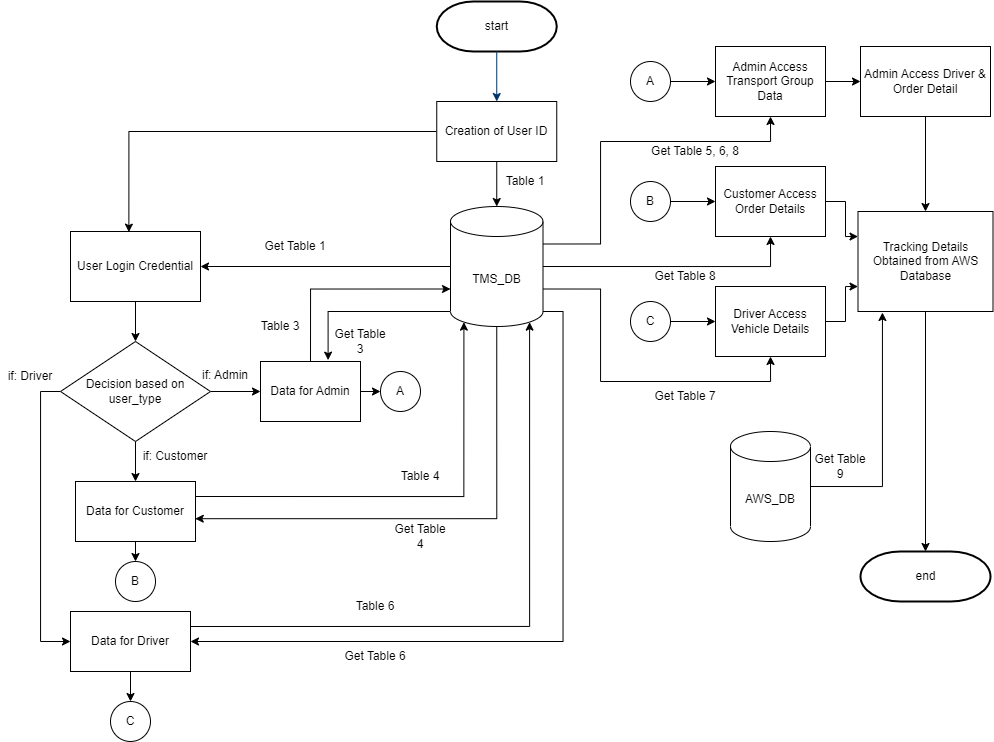

The diagram above was exported from draw.io. Its source (the exported page's mxGraphModel, read from the mxfile embedded in the PNG):
<mxGraphModel dx="1221" dy="644" grid="1" gridSize="10" guides="1" tooltips="1" connect="1" arrows="1" fold="1" page="1" pageScale="1" pageWidth="1169" pageHeight="827" background="none" math="0" shadow="0">
  <root>
    <mxCell id="0" />
    <mxCell id="1" parent="0" />
    <mxCell id="2" value="start" style="shape=mxgraph.flowchart.terminator;strokeWidth=2;gradientColor=none;gradientDirection=north;fontStyle=0;html=1;" parent="1" vertex="1">
      <mxGeometry x="496.25" y="40" width="120" height="50" as="geometry" />
    </mxCell>
    <mxCell id="7" style="fontStyle=1;strokeColor=#003366;strokeWidth=1;html=1;entryX=0.5;entryY=0;entryDx=0;entryDy=0;" parent="1" target="trbKReBUTyp__op93XEb-55" edge="1">
      <mxGeometry relative="1" as="geometry">
        <mxPoint x="556.25" y="90" as="sourcePoint" />
        <mxPoint x="556.25" y="130" as="targetPoint" />
      </mxGeometry>
    </mxCell>
    <mxCell id="40" value="end" style="shape=mxgraph.flowchart.terminator;strokeWidth=2;gradientColor=none;gradientDirection=north;fontStyle=0;html=1;" parent="1" vertex="1">
      <mxGeometry x="920" y="590" width="130" height="50" as="geometry" />
    </mxCell>
    <mxCell id="trbKReBUTyp__op93XEb-69" style="edgeStyle=orthogonalEdgeStyle;rounded=0;orthogonalLoop=1;jettySize=auto;html=1;exitX=0;exitY=0.5;exitDx=0;exitDy=0;entryX=0.449;entryY=0.009;entryDx=0;entryDy=0;entryPerimeter=0;" parent="1" source="trbKReBUTyp__op93XEb-55" target="trbKReBUTyp__op93XEb-58" edge="1">
      <mxGeometry relative="1" as="geometry" />
    </mxCell>
    <mxCell id="trbKReBUTyp__op93XEb-71" style="edgeStyle=orthogonalEdgeStyle;rounded=0;orthogonalLoop=1;jettySize=auto;html=1;exitX=0.5;exitY=1;exitDx=0;exitDy=0;entryX=0.5;entryY=0;entryDx=0;entryDy=0;entryPerimeter=0;" parent="1" source="trbKReBUTyp__op93XEb-55" target="trbKReBUTyp__op93XEb-56" edge="1">
      <mxGeometry relative="1" as="geometry" />
    </mxCell>
    <mxCell id="trbKReBUTyp__op93XEb-55" value="Creation of User ID" style="rounded=0;whiteSpace=wrap;html=1;" parent="1" vertex="1">
      <mxGeometry x="496.25" y="140" width="120" height="60" as="geometry" />
    </mxCell>
    <mxCell id="trbKReBUTyp__op93XEb-76" style="edgeStyle=orthogonalEdgeStyle;rounded=0;orthogonalLoop=1;jettySize=auto;html=1;exitX=0;exitY=0.5;exitDx=0;exitDy=0;exitPerimeter=0;entryX=1;entryY=0.5;entryDx=0;entryDy=0;" parent="1" source="trbKReBUTyp__op93XEb-56" target="trbKReBUTyp__op93XEb-58" edge="1">
      <mxGeometry relative="1" as="geometry" />
    </mxCell>
    <mxCell id="trbKReBUTyp__op93XEb-84" style="edgeStyle=orthogonalEdgeStyle;rounded=0;orthogonalLoop=1;jettySize=auto;html=1;exitX=0;exitY=1;exitDx=0;exitDy=-15;exitPerimeter=0;entryX=0.676;entryY=-0.023;entryDx=0;entryDy=0;entryPerimeter=0;" parent="1" source="trbKReBUTyp__op93XEb-56" target="trbKReBUTyp__op93XEb-68" edge="1">
      <mxGeometry relative="1" as="geometry" />
    </mxCell>
    <mxCell id="trbKReBUTyp__op93XEb-91" style="edgeStyle=orthogonalEdgeStyle;rounded=0;orthogonalLoop=1;jettySize=auto;html=1;exitX=0.5;exitY=1;exitDx=0;exitDy=0;exitPerimeter=0;entryX=0.998;entryY=0.62;entryDx=0;entryDy=0;entryPerimeter=0;" parent="1" source="trbKReBUTyp__op93XEb-56" target="trbKReBUTyp__op93XEb-67" edge="1">
      <mxGeometry relative="1" as="geometry" />
    </mxCell>
    <mxCell id="DhS9JX2BGNEGo-9shK1T-41" style="edgeStyle=orthogonalEdgeStyle;rounded=0;orthogonalLoop=1;jettySize=auto;html=1;exitX=1;exitY=1;exitDx=0;exitDy=-15;exitPerimeter=0;entryX=1;entryY=0.5;entryDx=0;entryDy=0;" edge="1" parent="1" source="trbKReBUTyp__op93XEb-56" target="trbKReBUTyp__op93XEb-66">
      <mxGeometry relative="1" as="geometry" />
    </mxCell>
    <mxCell id="DhS9JX2BGNEGo-9shK1T-51" style="edgeStyle=orthogonalEdgeStyle;rounded=0;orthogonalLoop=1;jettySize=auto;html=1;exitX=1;exitY=0;exitDx=0;exitDy=37.5;exitPerimeter=0;entryX=0.5;entryY=1;entryDx=0;entryDy=0;" edge="1" parent="1" source="trbKReBUTyp__op93XEb-56" target="DhS9JX2BGNEGo-9shK1T-42">
      <mxGeometry relative="1" as="geometry">
        <Array as="points">
          <mxPoint x="660" y="283" />
          <mxPoint x="660" y="180" />
          <mxPoint x="830" y="180" />
        </Array>
      </mxGeometry>
    </mxCell>
    <mxCell id="DhS9JX2BGNEGo-9shK1T-52" style="edgeStyle=orthogonalEdgeStyle;rounded=0;orthogonalLoop=1;jettySize=auto;html=1;exitX=1;exitY=0.5;exitDx=0;exitDy=0;exitPerimeter=0;entryX=0.5;entryY=1;entryDx=0;entryDy=0;" edge="1" parent="1" source="trbKReBUTyp__op93XEb-56" target="DhS9JX2BGNEGo-9shK1T-44">
      <mxGeometry relative="1" as="geometry" />
    </mxCell>
    <mxCell id="DhS9JX2BGNEGo-9shK1T-53" style="edgeStyle=orthogonalEdgeStyle;rounded=0;orthogonalLoop=1;jettySize=auto;html=1;exitX=1;exitY=0;exitDx=0;exitDy=82.5;exitPerimeter=0;entryX=0.5;entryY=1;entryDx=0;entryDy=0;" edge="1" parent="1" source="trbKReBUTyp__op93XEb-56" target="DhS9JX2BGNEGo-9shK1T-46">
      <mxGeometry relative="1" as="geometry">
        <Array as="points">
          <mxPoint x="660" y="328" />
          <mxPoint x="660" y="420" />
          <mxPoint x="830" y="420" />
        </Array>
      </mxGeometry>
    </mxCell>
    <mxCell id="trbKReBUTyp__op93XEb-56" value="TMS_DB" style="shape=cylinder3;whiteSpace=wrap;html=1;boundedLbl=1;backgroundOutline=1;size=15;" parent="1" vertex="1">
      <mxGeometry x="510" y="245" width="92.5" height="120" as="geometry" />
    </mxCell>
    <mxCell id="DhS9JX2BGNEGo-9shK1T-65" style="edgeStyle=orthogonalEdgeStyle;rounded=0;orthogonalLoop=1;jettySize=auto;html=1;exitX=1;exitY=0.5;exitDx=0;exitDy=0;exitPerimeter=0;entryX=0.181;entryY=1.01;entryDx=0;entryDy=0;entryPerimeter=0;" edge="1" parent="1" source="trbKReBUTyp__op93XEb-57" target="DhS9JX2BGNEGo-9shK1T-59">
      <mxGeometry relative="1" as="geometry" />
    </mxCell>
    <mxCell id="trbKReBUTyp__op93XEb-57" value="AWS_DB" style="shape=cylinder3;whiteSpace=wrap;html=1;boundedLbl=1;backgroundOutline=1;size=15;" parent="1" vertex="1">
      <mxGeometry x="790" y="470" width="80" height="110" as="geometry" />
    </mxCell>
    <mxCell id="trbKReBUTyp__op93XEb-65" style="edgeStyle=orthogonalEdgeStyle;rounded=0;orthogonalLoop=1;jettySize=auto;html=1;exitX=0.5;exitY=1;exitDx=0;exitDy=0;entryX=0.5;entryY=0;entryDx=0;entryDy=0;" parent="1" source="trbKReBUTyp__op93XEb-58" target="trbKReBUTyp__op93XEb-64" edge="1">
      <mxGeometry relative="1" as="geometry" />
    </mxCell>
    <mxCell id="trbKReBUTyp__op93XEb-58" value="User Login Credential" style="rounded=0;whiteSpace=wrap;html=1;" parent="1" vertex="1">
      <mxGeometry x="130" y="270" width="130" height="70" as="geometry" />
    </mxCell>
    <mxCell id="trbKReBUTyp__op93XEb-61" value="Table 1" style="text;html=1;strokeColor=none;fillColor=none;align=center;verticalAlign=middle;whiteSpace=wrap;rounded=0;" parent="1" vertex="1">
      <mxGeometry x="540" y="195" width="90" height="50" as="geometry" />
    </mxCell>
    <mxCell id="trbKReBUTyp__op93XEb-63" value="Get Table 1" style="text;html=1;strokeColor=none;fillColor=none;align=center;verticalAlign=middle;whiteSpace=wrap;rounded=0;" parent="1" vertex="1">
      <mxGeometry x="320" y="270" width="70" height="30" as="geometry" />
    </mxCell>
    <mxCell id="trbKReBUTyp__op93XEb-72" style="edgeStyle=orthogonalEdgeStyle;rounded=0;orthogonalLoop=1;jettySize=auto;html=1;exitX=0;exitY=0.5;exitDx=0;exitDy=0;entryX=0;entryY=0.5;entryDx=0;entryDy=0;" parent="1" source="trbKReBUTyp__op93XEb-64" target="trbKReBUTyp__op93XEb-66" edge="1">
      <mxGeometry relative="1" as="geometry" />
    </mxCell>
    <mxCell id="trbKReBUTyp__op93XEb-74" style="edgeStyle=orthogonalEdgeStyle;rounded=0;orthogonalLoop=1;jettySize=auto;html=1;exitX=0.5;exitY=1;exitDx=0;exitDy=0;entryX=0.5;entryY=0;entryDx=0;entryDy=0;" parent="1" source="trbKReBUTyp__op93XEb-64" target="trbKReBUTyp__op93XEb-67" edge="1">
      <mxGeometry relative="1" as="geometry" />
    </mxCell>
    <mxCell id="trbKReBUTyp__op93XEb-77" style="edgeStyle=orthogonalEdgeStyle;rounded=0;orthogonalLoop=1;jettySize=auto;html=1;exitX=1;exitY=0.5;exitDx=0;exitDy=0;entryX=0;entryY=0.5;entryDx=0;entryDy=0;" parent="1" source="trbKReBUTyp__op93XEb-64" target="trbKReBUTyp__op93XEb-68" edge="1">
      <mxGeometry relative="1" as="geometry" />
    </mxCell>
    <mxCell id="trbKReBUTyp__op93XEb-64" value="Decision based on user_type" style="rhombus;whiteSpace=wrap;html=1;" parent="1" vertex="1">
      <mxGeometry x="120" y="380" width="150" height="100" as="geometry" />
    </mxCell>
    <mxCell id="trbKReBUTyp__op93XEb-102" style="edgeStyle=orthogonalEdgeStyle;rounded=0;orthogonalLoop=1;jettySize=auto;html=1;exitX=0.5;exitY=1;exitDx=0;exitDy=0;entryX=0.5;entryY=0;entryDx=0;entryDy=0;" parent="1" source="trbKReBUTyp__op93XEb-66" target="trbKReBUTyp__op93XEb-100" edge="1">
      <mxGeometry relative="1" as="geometry" />
    </mxCell>
    <mxCell id="DhS9JX2BGNEGo-9shK1T-40" style="edgeStyle=orthogonalEdgeStyle;rounded=0;orthogonalLoop=1;jettySize=auto;html=1;exitX=1;exitY=0.25;exitDx=0;exitDy=0;entryX=0.855;entryY=1;entryDx=0;entryDy=-4.35;entryPerimeter=0;" edge="1" parent="1" source="trbKReBUTyp__op93XEb-66" target="trbKReBUTyp__op93XEb-56">
      <mxGeometry relative="1" as="geometry" />
    </mxCell>
    <mxCell id="trbKReBUTyp__op93XEb-66" value="Data for Driver" style="rounded=0;whiteSpace=wrap;html=1;" parent="1" vertex="1">
      <mxGeometry x="130" y="650" width="120" height="60" as="geometry" />
    </mxCell>
    <mxCell id="trbKReBUTyp__op93XEb-89" style="edgeStyle=orthogonalEdgeStyle;rounded=0;orthogonalLoop=1;jettySize=auto;html=1;exitX=1;exitY=0.25;exitDx=0;exitDy=0;entryX=0.145;entryY=1;entryDx=0;entryDy=-4.35;entryPerimeter=0;" parent="1" source="trbKReBUTyp__op93XEb-67" target="trbKReBUTyp__op93XEb-56" edge="1">
      <mxGeometry relative="1" as="geometry" />
    </mxCell>
    <mxCell id="trbKReBUTyp__op93XEb-101" style="edgeStyle=orthogonalEdgeStyle;rounded=0;orthogonalLoop=1;jettySize=auto;html=1;exitX=0.5;exitY=1;exitDx=0;exitDy=0;entryX=0.5;entryY=0;entryDx=0;entryDy=0;" parent="1" source="trbKReBUTyp__op93XEb-67" target="trbKReBUTyp__op93XEb-99" edge="1">
      <mxGeometry relative="1" as="geometry" />
    </mxCell>
    <mxCell id="trbKReBUTyp__op93XEb-67" value="Data for Customer" style="rounded=0;whiteSpace=wrap;html=1;" parent="1" vertex="1">
      <mxGeometry x="135" y="520" width="120" height="60" as="geometry" />
    </mxCell>
    <mxCell id="trbKReBUTyp__op93XEb-83" style="edgeStyle=orthogonalEdgeStyle;rounded=0;orthogonalLoop=1;jettySize=auto;html=1;exitX=0.5;exitY=0;exitDx=0;exitDy=0;entryX=0;entryY=0;entryDx=0;entryDy=82.5;entryPerimeter=0;" parent="1" source="trbKReBUTyp__op93XEb-68" target="trbKReBUTyp__op93XEb-56" edge="1">
      <mxGeometry relative="1" as="geometry" />
    </mxCell>
    <mxCell id="trbKReBUTyp__op93XEb-103" style="edgeStyle=orthogonalEdgeStyle;rounded=0;orthogonalLoop=1;jettySize=auto;html=1;exitX=1;exitY=0.5;exitDx=0;exitDy=0;entryX=0;entryY=0.5;entryDx=0;entryDy=0;" parent="1" source="trbKReBUTyp__op93XEb-68" target="trbKReBUTyp__op93XEb-98" edge="1">
      <mxGeometry relative="1" as="geometry" />
    </mxCell>
    <mxCell id="trbKReBUTyp__op93XEb-68" value="Data for Admin" style="rounded=0;whiteSpace=wrap;html=1;" parent="1" vertex="1">
      <mxGeometry x="320" y="400" width="100" height="60" as="geometry" />
    </mxCell>
    <mxCell id="trbKReBUTyp__op93XEb-78" value="if: Admin" style="text;html=1;strokeColor=none;fillColor=none;align=center;verticalAlign=middle;whiteSpace=wrap;rounded=0;" parent="1" vertex="1">
      <mxGeometry x="255" y="399" width="60" height="30" as="geometry" />
    </mxCell>
    <mxCell id="trbKReBUTyp__op93XEb-80" value="if: Driver" style="text;html=1;strokeColor=none;fillColor=none;align=center;verticalAlign=middle;whiteSpace=wrap;rounded=0;" parent="1" vertex="1">
      <mxGeometry x="60" y="400" width="60" height="30" as="geometry" />
    </mxCell>
    <mxCell id="trbKReBUTyp__op93XEb-81" value="if: Customer" style="text;html=1;strokeColor=none;fillColor=none;align=center;verticalAlign=middle;whiteSpace=wrap;rounded=0;" parent="1" vertex="1">
      <mxGeometry x="200" y="480" width="70" height="30" as="geometry" />
    </mxCell>
    <mxCell id="trbKReBUTyp__op93XEb-85" value="Table 3" style="text;html=1;strokeColor=none;fillColor=none;align=center;verticalAlign=middle;whiteSpace=wrap;rounded=0;" parent="1" vertex="1">
      <mxGeometry x="310" y="350" width="60" height="30" as="geometry" />
    </mxCell>
    <mxCell id="trbKReBUTyp__op93XEb-86" value="Get Table 3" style="text;html=1;strokeColor=none;fillColor=none;align=center;verticalAlign=middle;whiteSpace=wrap;rounded=0;" parent="1" vertex="1">
      <mxGeometry x="390" y="365" width="60" height="30" as="geometry" />
    </mxCell>
    <mxCell id="trbKReBUTyp__op93XEb-90" value="Table 4" style="text;html=1;strokeColor=none;fillColor=none;align=center;verticalAlign=middle;whiteSpace=wrap;rounded=0;" parent="1" vertex="1">
      <mxGeometry x="450" y="500" width="60" height="30" as="geometry" />
    </mxCell>
    <mxCell id="trbKReBUTyp__op93XEb-92" value="Get Table 4" style="text;html=1;strokeColor=none;fillColor=none;align=center;verticalAlign=middle;whiteSpace=wrap;rounded=0;" parent="1" vertex="1">
      <mxGeometry x="450" y="560" width="60" height="30" as="geometry" />
    </mxCell>
    <mxCell id="trbKReBUTyp__op93XEb-96" value="Table 6" style="text;html=1;strokeColor=none;fillColor=none;align=center;verticalAlign=middle;whiteSpace=wrap;rounded=0;" parent="1" vertex="1">
      <mxGeometry x="405" y="630" width="60" height="30" as="geometry" />
    </mxCell>
    <mxCell id="trbKReBUTyp__op93XEb-97" value="Get Table 6" style="text;html=1;strokeColor=none;fillColor=none;align=center;verticalAlign=middle;whiteSpace=wrap;rounded=0;" parent="1" vertex="1">
      <mxGeometry x="400" y="680" width="70" height="30" as="geometry" />
    </mxCell>
    <mxCell id="trbKReBUTyp__op93XEb-98" value="A" style="ellipse;whiteSpace=wrap;html=1;aspect=fixed;" parent="1" vertex="1">
      <mxGeometry x="440" y="410" width="40" height="40" as="geometry" />
    </mxCell>
    <mxCell id="trbKReBUTyp__op93XEb-99" value="B" style="ellipse;whiteSpace=wrap;html=1;aspect=fixed;" parent="1" vertex="1">
      <mxGeometry x="175" y="600" width="40" height="40" as="geometry" />
    </mxCell>
    <mxCell id="trbKReBUTyp__op93XEb-100" value="C" style="ellipse;whiteSpace=wrap;html=1;aspect=fixed;" parent="1" vertex="1">
      <mxGeometry x="170" y="740" width="40" height="40" as="geometry" />
    </mxCell>
    <mxCell id="DhS9JX2BGNEGo-9shK1T-49" style="edgeStyle=orthogonalEdgeStyle;rounded=0;orthogonalLoop=1;jettySize=auto;html=1;exitX=1;exitY=0.5;exitDx=0;exitDy=0;entryX=0;entryY=0.5;entryDx=0;entryDy=0;" edge="1" parent="1" source="trbKReBUTyp__op93XEb-104" target="DhS9JX2BGNEGo-9shK1T-42">
      <mxGeometry relative="1" as="geometry" />
    </mxCell>
    <mxCell id="trbKReBUTyp__op93XEb-104" value="A" style="ellipse;whiteSpace=wrap;html=1;aspect=fixed;" parent="1" vertex="1">
      <mxGeometry x="690" y="100" width="40" height="40" as="geometry" />
    </mxCell>
    <mxCell id="DhS9JX2BGNEGo-9shK1T-48" style="edgeStyle=orthogonalEdgeStyle;rounded=0;orthogonalLoop=1;jettySize=auto;html=1;exitX=1;exitY=0.5;exitDx=0;exitDy=0;entryX=0;entryY=0.5;entryDx=0;entryDy=0;" edge="1" parent="1" source="trbKReBUTyp__op93XEb-105" target="DhS9JX2BGNEGo-9shK1T-44">
      <mxGeometry relative="1" as="geometry" />
    </mxCell>
    <mxCell id="trbKReBUTyp__op93XEb-105" value="B" style="ellipse;whiteSpace=wrap;html=1;aspect=fixed;" parent="1" vertex="1">
      <mxGeometry x="690" y="220" width="40" height="40" as="geometry" />
    </mxCell>
    <mxCell id="DhS9JX2BGNEGo-9shK1T-50" style="edgeStyle=orthogonalEdgeStyle;rounded=0;orthogonalLoop=1;jettySize=auto;html=1;exitX=1;exitY=0.5;exitDx=0;exitDy=0;entryX=0;entryY=0.5;entryDx=0;entryDy=0;" edge="1" parent="1" source="trbKReBUTyp__op93XEb-106" target="DhS9JX2BGNEGo-9shK1T-46">
      <mxGeometry relative="1" as="geometry" />
    </mxCell>
    <mxCell id="trbKReBUTyp__op93XEb-106" value="C" style="ellipse;whiteSpace=wrap;html=1;aspect=fixed;" parent="1" vertex="1">
      <mxGeometry x="690" y="340" width="40" height="40" as="geometry" />
    </mxCell>
    <mxCell id="DhS9JX2BGNEGo-9shK1T-58" style="edgeStyle=orthogonalEdgeStyle;rounded=0;orthogonalLoop=1;jettySize=auto;html=1;exitX=1;exitY=0.5;exitDx=0;exitDy=0;entryX=0;entryY=0.5;entryDx=0;entryDy=0;" edge="1" parent="1" source="DhS9JX2BGNEGo-9shK1T-42" target="DhS9JX2BGNEGo-9shK1T-57">
      <mxGeometry relative="1" as="geometry" />
    </mxCell>
    <mxCell id="DhS9JX2BGNEGo-9shK1T-42" value="Admin Access Transport Group Data" style="rounded=0;whiteSpace=wrap;html=1;" vertex="1" parent="1">
      <mxGeometry x="775" y="85" width="110" height="70" as="geometry" />
    </mxCell>
    <mxCell id="DhS9JX2BGNEGo-9shK1T-62" style="edgeStyle=orthogonalEdgeStyle;rounded=0;orthogonalLoop=1;jettySize=auto;html=1;exitX=1;exitY=0.5;exitDx=0;exitDy=0;entryX=0;entryY=0.25;entryDx=0;entryDy=0;" edge="1" parent="1" source="DhS9JX2BGNEGo-9shK1T-44" target="DhS9JX2BGNEGo-9shK1T-59">
      <mxGeometry relative="1" as="geometry" />
    </mxCell>
    <mxCell id="DhS9JX2BGNEGo-9shK1T-44" value="Customer Access Order Details" style="rounded=0;whiteSpace=wrap;html=1;" vertex="1" parent="1">
      <mxGeometry x="775" y="205" width="110" height="70" as="geometry" />
    </mxCell>
    <mxCell id="DhS9JX2BGNEGo-9shK1T-64" style="edgeStyle=orthogonalEdgeStyle;rounded=0;orthogonalLoop=1;jettySize=auto;html=1;exitX=1;exitY=0.5;exitDx=0;exitDy=0;entryX=0;entryY=0.75;entryDx=0;entryDy=0;" edge="1" parent="1" source="DhS9JX2BGNEGo-9shK1T-46" target="DhS9JX2BGNEGo-9shK1T-59">
      <mxGeometry relative="1" as="geometry" />
    </mxCell>
    <mxCell id="DhS9JX2BGNEGo-9shK1T-46" value="Driver Access Vehicle Details" style="rounded=0;whiteSpace=wrap;html=1;" vertex="1" parent="1">
      <mxGeometry x="775" y="325" width="110" height="70" as="geometry" />
    </mxCell>
    <mxCell id="DhS9JX2BGNEGo-9shK1T-54" value="Get Table 5, 6, 8" style="text;html=1;strokeColor=none;fillColor=none;align=center;verticalAlign=middle;whiteSpace=wrap;rounded=0;" vertex="1" parent="1">
      <mxGeometry x="710" y="175" width="90" height="30" as="geometry" />
    </mxCell>
    <mxCell id="DhS9JX2BGNEGo-9shK1T-55" value="Get Table 8" style="text;html=1;strokeColor=none;fillColor=none;align=center;verticalAlign=middle;whiteSpace=wrap;rounded=0;" vertex="1" parent="1">
      <mxGeometry x="710" y="300" width="70" height="30" as="geometry" />
    </mxCell>
    <mxCell id="DhS9JX2BGNEGo-9shK1T-56" value="Get Table 7" style="text;html=1;strokeColor=none;fillColor=none;align=center;verticalAlign=middle;whiteSpace=wrap;rounded=0;" vertex="1" parent="1">
      <mxGeometry x="710" y="420" width="70" height="30" as="geometry" />
    </mxCell>
    <mxCell id="DhS9JX2BGNEGo-9shK1T-61" style="edgeStyle=orthogonalEdgeStyle;rounded=0;orthogonalLoop=1;jettySize=auto;html=1;exitX=0.5;exitY=1;exitDx=0;exitDy=0;entryX=0.5;entryY=0;entryDx=0;entryDy=0;" edge="1" parent="1" source="DhS9JX2BGNEGo-9shK1T-57" target="DhS9JX2BGNEGo-9shK1T-59">
      <mxGeometry relative="1" as="geometry" />
    </mxCell>
    <mxCell id="DhS9JX2BGNEGo-9shK1T-57" value="Admin Access Driver &amp;amp; Order Detail" style="rounded=0;whiteSpace=wrap;html=1;" vertex="1" parent="1">
      <mxGeometry x="920" y="85" width="130" height="70" as="geometry" />
    </mxCell>
    <mxCell id="DhS9JX2BGNEGo-9shK1T-66" style="edgeStyle=orthogonalEdgeStyle;rounded=0;orthogonalLoop=1;jettySize=auto;html=1;exitX=0.5;exitY=1;exitDx=0;exitDy=0;entryX=0.5;entryY=0;entryDx=0;entryDy=0;entryPerimeter=0;" edge="1" parent="1" source="DhS9JX2BGNEGo-9shK1T-59" target="40">
      <mxGeometry relative="1" as="geometry" />
    </mxCell>
    <mxCell id="DhS9JX2BGNEGo-9shK1T-59" value="Tracking Details Obtained from AWS Database" style="rounded=0;whiteSpace=wrap;html=1;" vertex="1" parent="1">
      <mxGeometry x="917.5" y="250" width="135" height="100" as="geometry" />
    </mxCell>
    <mxCell id="DhS9JX2BGNEGo-9shK1T-69" value="Get Table 9" style="text;html=1;strokeColor=none;fillColor=none;align=center;verticalAlign=middle;whiteSpace=wrap;rounded=0;" vertex="1" parent="1">
      <mxGeometry x="870" y="490" width="60" height="30" as="geometry" />
    </mxCell>
  </root>
</mxGraphModel>